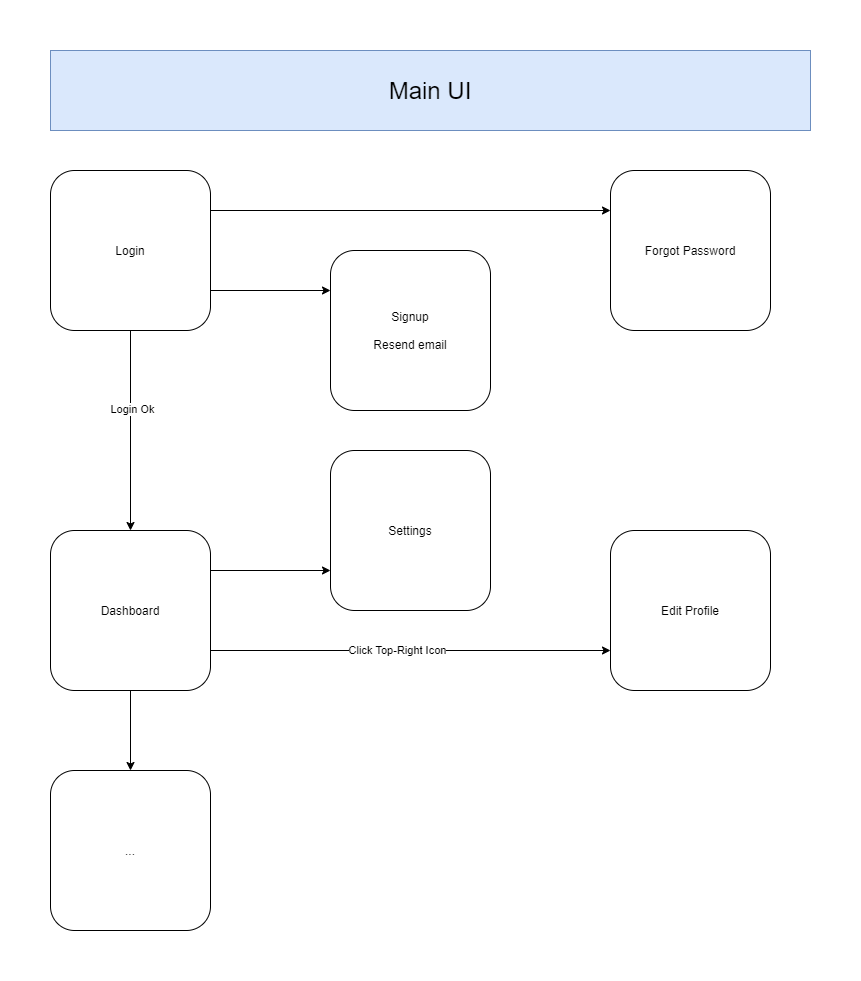

The diagram above was exported from draw.io. Its source (the exported page's mxGraphModel, read from the mxfile embedded in the PNG):
<mxGraphModel dx="1086" dy="829" grid="1" gridSize="10" guides="1" tooltips="1" connect="1" arrows="1" fold="1" page="1" pageScale="1" pageWidth="850" pageHeight="1100" math="0" shadow="0">
  <root>
    <mxCell id="0" />
    <mxCell id="1" parent="0" />
    <mxCell id="Oxn9l2iptrk8PzpHYU1y-4" value="" style="endArrow=classic;html=1;entryX=0;entryY=0.25;entryDx=0;entryDy=0;exitX=1;exitY=0.75;exitDx=0;exitDy=0;" parent="1" source="Oxn9l2iptrk8PzpHYU1y-17" target="Oxn9l2iptrk8PzpHYU1y-19" edge="1">
      <mxGeometry width="50" height="50" relative="1" as="geometry">
        <mxPoint x="202" y="170" as="sourcePoint" />
        <mxPoint x="320" y="160" as="targetPoint" />
      </mxGeometry>
    </mxCell>
    <mxCell id="Oxn9l2iptrk8PzpHYU1y-5" value="" style="endArrow=classic;html=1;exitX=1;exitY=0.25;exitDx=0;exitDy=0;entryX=0;entryY=0.25;entryDx=0;entryDy=0;" parent="1" source="Oxn9l2iptrk8PzpHYU1y-17" target="Oxn9l2iptrk8PzpHYU1y-18" edge="1">
      <mxGeometry width="50" height="50" relative="1" as="geometry">
        <mxPoint x="200" y="80" as="sourcePoint" />
        <mxPoint x="600" y="80" as="targetPoint" />
      </mxGeometry>
    </mxCell>
    <mxCell id="Oxn9l2iptrk8PzpHYU1y-7" value="" style="endArrow=classic;html=1;entryX=0.5;entryY=0;entryDx=0;entryDy=0;" parent="1" source="Oxn9l2iptrk8PzpHYU1y-17" target="Oxn9l2iptrk8PzpHYU1y-20" edge="1">
      <mxGeometry width="50" height="50" relative="1" as="geometry">
        <mxPoint x="120" y="200" as="sourcePoint" />
        <mxPoint x="120" y="400" as="targetPoint" />
      </mxGeometry>
    </mxCell>
    <mxCell id="Oxn9l2iptrk8PzpHYU1y-9" value="Login Ok" style="edgeLabel;html=1;align=center;verticalAlign=middle;resizable=0;points=[];" parent="Oxn9l2iptrk8PzpHYU1y-7" vertex="1" connectable="0">
      <mxGeometry x="-0.2167" y="1" relative="1" as="geometry">
        <mxPoint as="offset" />
      </mxGeometry>
    </mxCell>
    <mxCell id="Oxn9l2iptrk8PzpHYU1y-12" value="" style="endArrow=classic;html=1;exitX=1;exitY=0.25;exitDx=0;exitDy=0;entryX=0;entryY=0.75;entryDx=0;entryDy=0;" parent="1" source="Oxn9l2iptrk8PzpHYU1y-20" target="Oxn9l2iptrk8PzpHYU1y-21" edge="1">
      <mxGeometry width="50" height="50" relative="1" as="geometry">
        <mxPoint x="200" y="440" as="sourcePoint" />
        <mxPoint x="320" y="440" as="targetPoint" />
      </mxGeometry>
    </mxCell>
    <mxCell id="Oxn9l2iptrk8PzpHYU1y-13" value="" style="endArrow=classic;html=1;exitX=1;exitY=0.75;exitDx=0;exitDy=0;entryX=0;entryY=0.75;entryDx=0;entryDy=0;" parent="1" source="Oxn9l2iptrk8PzpHYU1y-20" target="Oxn9l2iptrk8PzpHYU1y-22" edge="1">
      <mxGeometry width="50" height="50" relative="1" as="geometry">
        <mxPoint x="200" y="520" as="sourcePoint" />
        <mxPoint x="600" y="520" as="targetPoint" />
      </mxGeometry>
    </mxCell>
    <mxCell id="Oxn9l2iptrk8PzpHYU1y-15" value="Click Top-Right Icon" style="edgeLabel;html=1;align=center;verticalAlign=middle;resizable=0;points=[];" parent="Oxn9l2iptrk8PzpHYU1y-13" vertex="1" connectable="0">
      <mxGeometry x="-0.07" y="1" relative="1" as="geometry">
        <mxPoint as="offset" />
      </mxGeometry>
    </mxCell>
    <mxCell id="Oxn9l2iptrk8PzpHYU1y-17" value="Login" style="rounded=1;whiteSpace=wrap;html=1;" parent="1" vertex="1">
      <mxGeometry x="40" y="160" width="160" height="160" as="geometry" />
    </mxCell>
    <mxCell id="Oxn9l2iptrk8PzpHYU1y-18" value="Forgot Password" style="rounded=1;whiteSpace=wrap;html=1;" parent="1" vertex="1">
      <mxGeometry x="600" y="160" width="160" height="160" as="geometry" />
    </mxCell>
    <mxCell id="Oxn9l2iptrk8PzpHYU1y-19" value="Signup&lt;br&gt;&lt;br&gt;Resend email" style="rounded=1;whiteSpace=wrap;html=1;" parent="1" vertex="1">
      <mxGeometry x="320" y="240" width="160" height="160" as="geometry" />
    </mxCell>
    <mxCell id="Oxn9l2iptrk8PzpHYU1y-20" value="Dashboard" style="rounded=1;whiteSpace=wrap;html=1;" parent="1" vertex="1">
      <mxGeometry x="40" y="520" width="160" height="160" as="geometry" />
    </mxCell>
    <mxCell id="Oxn9l2iptrk8PzpHYU1y-21" value="Settings" style="rounded=1;whiteSpace=wrap;html=1;" parent="1" vertex="1">
      <mxGeometry x="320" y="440" width="160" height="160" as="geometry" />
    </mxCell>
    <mxCell id="Oxn9l2iptrk8PzpHYU1y-22" value="Edit Profile" style="rounded=1;whiteSpace=wrap;html=1;" parent="1" vertex="1">
      <mxGeometry x="600" y="520" width="160" height="160" as="geometry" />
    </mxCell>
    <mxCell id="Oxn9l2iptrk8PzpHYU1y-25" value="Main UI" style="text;html=1;strokeColor=#6c8ebf;fillColor=#dae8fc;align=center;verticalAlign=middle;whiteSpace=wrap;rounded=0;fontSize=24;" parent="1" vertex="1">
      <mxGeometry x="40" y="40" width="760" height="80" as="geometry" />
    </mxCell>
    <mxCell id="Oxn9l2iptrk8PzpHYU1y-26" value="" style="endArrow=classic;html=1;fontSize=24;entryX=0.5;entryY=0;entryDx=0;entryDy=0;" parent="1" source="Oxn9l2iptrk8PzpHYU1y-20" target="Oxn9l2iptrk8PzpHYU1y-27" edge="1">
      <mxGeometry width="50" height="50" relative="1" as="geometry">
        <mxPoint x="400" y="720" as="sourcePoint" />
        <mxPoint x="120" y="760" as="targetPoint" />
      </mxGeometry>
    </mxCell>
    <mxCell id="Oxn9l2iptrk8PzpHYU1y-27" value="..." style="rounded=1;whiteSpace=wrap;html=1;" parent="1" vertex="1">
      <mxGeometry x="40" y="760" width="160" height="160" as="geometry" />
    </mxCell>
  </root>
</mxGraphModel>